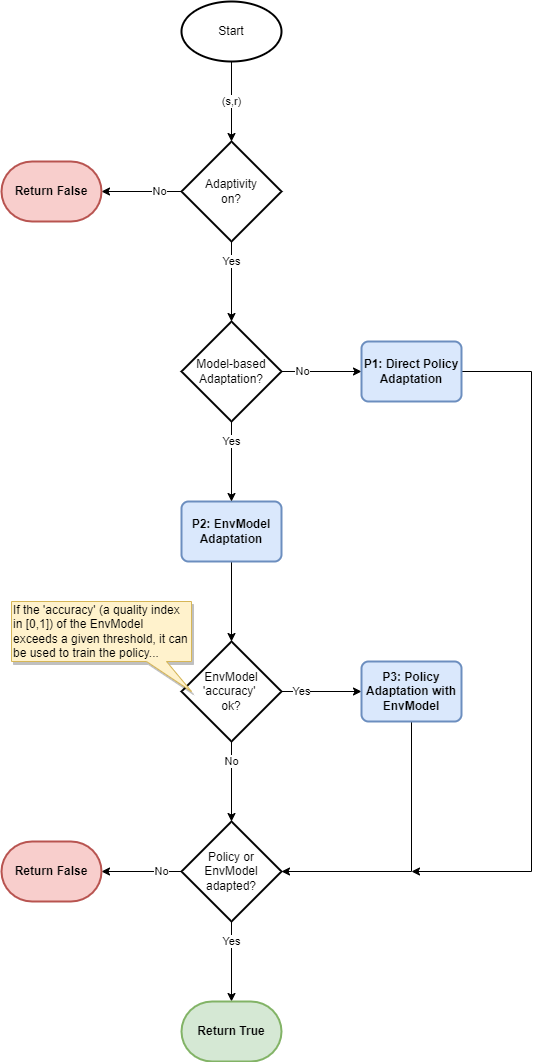

The diagram above was exported from draw.io. Its source (the exported page's mxGraphModel, read from the mxfile embedded in the PNG):
<mxGraphModel dx="1102" dy="977" grid="1" gridSize="10" guides="1" tooltips="1" connect="1" arrows="1" fold="1" page="1" pageScale="1" pageWidth="1169" pageHeight="1654" math="0" shadow="0">
  <root>
    <mxCell id="WIyWlLk6GJQsqaUBKTNV-0" />
    <mxCell id="WIyWlLk6GJQsqaUBKTNV-1" parent="WIyWlLk6GJQsqaUBKTNV-0" />
    <mxCell id="0M0FftbfuR0LJJCFjt2--46" value="(s,r)" style="edgeStyle=orthogonalEdgeStyle;rounded=0;orthogonalLoop=1;jettySize=auto;html=1;" parent="WIyWlLk6GJQsqaUBKTNV-1" source="0M0FftbfuR0LJJCFjt2--0" target="0M0FftbfuR0LJJCFjt2--1" edge="1">
      <mxGeometry relative="1" as="geometry" />
    </mxCell>
    <mxCell id="0M0FftbfuR0LJJCFjt2--0" value="Start" style="strokeWidth=2;html=1;shape=mxgraph.flowchart.start_1;whiteSpace=wrap;" parent="WIyWlLk6GJQsqaUBKTNV-1" vertex="1">
      <mxGeometry x="330" y="40" width="100" height="60" as="geometry" />
    </mxCell>
    <mxCell id="0M0FftbfuR0LJJCFjt2--4" value="No" style="edgeStyle=orthogonalEdgeStyle;rounded=0;orthogonalLoop=1;jettySize=auto;html=1;exitX=0;exitY=0.5;exitDx=0;exitDy=0;exitPerimeter=0;" parent="WIyWlLk6GJQsqaUBKTNV-1" source="0M0FftbfuR0LJJCFjt2--1" target="0M0FftbfuR0LJJCFjt2--3" edge="1">
      <mxGeometry x="-0.4545" relative="1" as="geometry">
        <mxPoint as="offset" />
      </mxGeometry>
    </mxCell>
    <mxCell id="HRx4TnJe2ev7AMMUYJi7-1" value="Yes" style="edgeStyle=orthogonalEdgeStyle;rounded=0;orthogonalLoop=1;jettySize=auto;html=1;" parent="WIyWlLk6GJQsqaUBKTNV-1" source="0M0FftbfuR0LJJCFjt2--1" target="HRx4TnJe2ev7AMMUYJi7-0" edge="1">
      <mxGeometry x="-0.5" relative="1" as="geometry">
        <Array as="points">
          <mxPoint x="380" y="280" />
          <mxPoint x="380" y="280" />
        </Array>
        <mxPoint as="offset" />
      </mxGeometry>
    </mxCell>
    <mxCell id="0M0FftbfuR0LJJCFjt2--1" value="Adaptivity&lt;br&gt;on?" style="strokeWidth=2;html=1;shape=mxgraph.flowchart.decision;whiteSpace=wrap;" parent="WIyWlLk6GJQsqaUBKTNV-1" vertex="1">
      <mxGeometry x="330" y="180" width="100" height="100" as="geometry" />
    </mxCell>
    <mxCell id="0M0FftbfuR0LJJCFjt2--3" value="Return False" style="strokeWidth=2;html=1;shape=mxgraph.flowchart.terminator;whiteSpace=wrap;fillColor=#f8cecc;strokeColor=#b85450;fontStyle=1" parent="WIyWlLk6GJQsqaUBKTNV-1" vertex="1">
      <mxGeometry x="150" y="200" width="100" height="60" as="geometry" />
    </mxCell>
    <mxCell id="7FyrnR_xh-PY1TK31I9B-1" value="Yes" style="edgeStyle=orthogonalEdgeStyle;rounded=0;orthogonalLoop=1;jettySize=auto;html=1;" parent="WIyWlLk6GJQsqaUBKTNV-1" source="0M0FftbfuR0LJJCFjt2--12" target="0M0FftbfuR0LJJCFjt2--16" edge="1">
      <mxGeometry x="-0.5" relative="1" as="geometry">
        <mxPoint as="offset" />
      </mxGeometry>
    </mxCell>
    <mxCell id="7FyrnR_xh-PY1TK31I9B-2" value="No" style="edgeStyle=orthogonalEdgeStyle;rounded=0;orthogonalLoop=1;jettySize=auto;html=1;" parent="WIyWlLk6GJQsqaUBKTNV-1" source="0M0FftbfuR0LJJCFjt2--12" target="0M0FftbfuR0LJJCFjt2--22" edge="1">
      <mxGeometry x="-0.5" relative="1" as="geometry">
        <mxPoint as="offset" />
      </mxGeometry>
    </mxCell>
    <mxCell id="0M0FftbfuR0LJJCFjt2--12" value="EnvModel&lt;br&gt;'accuracy'&amp;nbsp;&lt;br&gt;ok?" style="strokeWidth=2;html=1;shape=mxgraph.flowchart.decision;whiteSpace=wrap;" parent="WIyWlLk6GJQsqaUBKTNV-1" vertex="1">
      <mxGeometry x="330" y="680" width="100" height="100" as="geometry" />
    </mxCell>
    <mxCell id="Lo1CoxUplYBLjsABwJAV-0" value="" style="edgeStyle=orthogonalEdgeStyle;rounded=0;orthogonalLoop=1;jettySize=auto;html=1;" parent="WIyWlLk6GJQsqaUBKTNV-1" source="0M0FftbfuR0LJJCFjt2--14" target="0M0FftbfuR0LJJCFjt2--12" edge="1">
      <mxGeometry relative="1" as="geometry" />
    </mxCell>
    <mxCell id="0M0FftbfuR0LJJCFjt2--14" value="P2: EnvModel&lt;br&gt;Adaptation" style="rounded=1;whiteSpace=wrap;html=1;absoluteArcSize=1;arcSize=14;strokeWidth=2;fillColor=#dae8fc;strokeColor=#6c8ebf;fontStyle=1" parent="WIyWlLk6GJQsqaUBKTNV-1" vertex="1">
      <mxGeometry x="330" y="540" width="100" height="60" as="geometry" />
    </mxCell>
    <mxCell id="7FyrnR_xh-PY1TK31I9B-3" style="edgeStyle=orthogonalEdgeStyle;rounded=0;orthogonalLoop=1;jettySize=auto;html=1;entryX=1;entryY=0.5;entryDx=0;entryDy=0;entryPerimeter=0;" parent="WIyWlLk6GJQsqaUBKTNV-1" source="0M0FftbfuR0LJJCFjt2--16" target="0M0FftbfuR0LJJCFjt2--22" edge="1">
      <mxGeometry relative="1" as="geometry">
        <Array as="points">
          <mxPoint x="560" y="910" />
        </Array>
      </mxGeometry>
    </mxCell>
    <mxCell id="0M0FftbfuR0LJJCFjt2--16" value="P3: Policy Adaptation with EnvModel" style="rounded=1;whiteSpace=wrap;html=1;absoluteArcSize=1;arcSize=14;strokeWidth=2;fontStyle=1;fillColor=#dae8fc;strokeColor=#6c8ebf;" parent="WIyWlLk6GJQsqaUBKTNV-1" vertex="1">
      <mxGeometry x="510" y="700" width="100" height="60" as="geometry" />
    </mxCell>
    <mxCell id="7FyrnR_xh-PY1TK31I9B-4" value="Yes" style="edgeStyle=orthogonalEdgeStyle;rounded=0;orthogonalLoop=1;jettySize=auto;html=1;" parent="WIyWlLk6GJQsqaUBKTNV-1" source="0M0FftbfuR0LJJCFjt2--22" target="0M0FftbfuR0LJJCFjt2--41" edge="1">
      <mxGeometry x="-0.5" relative="1" as="geometry">
        <mxPoint as="offset" />
      </mxGeometry>
    </mxCell>
    <mxCell id="7FyrnR_xh-PY1TK31I9B-5" value="No" style="edgeStyle=orthogonalEdgeStyle;rounded=0;orthogonalLoop=1;jettySize=auto;html=1;" parent="WIyWlLk6GJQsqaUBKTNV-1" source="0M0FftbfuR0LJJCFjt2--22" target="BZtYLOJs1JRZnZQAPjEJ-0" edge="1">
      <mxGeometry x="-0.5" relative="1" as="geometry">
        <mxPoint as="offset" />
      </mxGeometry>
    </mxCell>
    <mxCell id="0M0FftbfuR0LJJCFjt2--22" value="Policy or EnvModel&lt;br&gt;adapted?" style="strokeWidth=2;html=1;shape=mxgraph.flowchart.decision;whiteSpace=wrap;" parent="WIyWlLk6GJQsqaUBKTNV-1" vertex="1">
      <mxGeometry x="330" y="860" width="100" height="100" as="geometry" />
    </mxCell>
    <mxCell id="0M0FftbfuR0LJJCFjt2--41" value="Return True" style="strokeWidth=2;html=1;shape=mxgraph.flowchart.terminator;whiteSpace=wrap;strokeColor=#82b366;fillColor=#d5e8d4;fontStyle=1" parent="WIyWlLk6GJQsqaUBKTNV-1" vertex="1">
      <mxGeometry x="330" y="1040" width="100" height="60" as="geometry" />
    </mxCell>
    <mxCell id="HRx4TnJe2ev7AMMUYJi7-2" value="Yes" style="edgeStyle=orthogonalEdgeStyle;rounded=0;orthogonalLoop=1;jettySize=auto;html=1;exitX=0.5;exitY=1;exitDx=0;exitDy=0;exitPerimeter=0;entryX=0.5;entryY=0;entryDx=0;entryDy=0;" parent="WIyWlLk6GJQsqaUBKTNV-1" source="HRx4TnJe2ev7AMMUYJi7-0" target="0M0FftbfuR0LJJCFjt2--14" edge="1">
      <mxGeometry x="-0.5" relative="1" as="geometry">
        <mxPoint as="offset" />
        <mxPoint x="380" y="540" as="targetPoint" />
      </mxGeometry>
    </mxCell>
    <mxCell id="BZtYLOJs1JRZnZQAPjEJ-10" value="No" style="edgeStyle=orthogonalEdgeStyle;rounded=0;orthogonalLoop=1;jettySize=auto;html=1;" parent="WIyWlLk6GJQsqaUBKTNV-1" source="HRx4TnJe2ev7AMMUYJi7-0" target="BZtYLOJs1JRZnZQAPjEJ-1" edge="1">
      <mxGeometry x="-0.4824" relative="1" as="geometry">
        <mxPoint as="offset" />
      </mxGeometry>
    </mxCell>
    <mxCell id="HRx4TnJe2ev7AMMUYJi7-0" value="Model-based&lt;br&gt;Adaptation?" style="strokeWidth=2;html=1;shape=mxgraph.flowchart.decision;whiteSpace=wrap;" parent="WIyWlLk6GJQsqaUBKTNV-1" vertex="1">
      <mxGeometry x="330" y="360" width="100" height="100" as="geometry" />
    </mxCell>
    <mxCell id="BZtYLOJs1JRZnZQAPjEJ-0" value="Return False" style="strokeWidth=2;html=1;shape=mxgraph.flowchart.terminator;whiteSpace=wrap;fillColor=#f8cecc;strokeColor=#b85450;fontStyle=1" parent="WIyWlLk6GJQsqaUBKTNV-1" vertex="1">
      <mxGeometry x="150" y="880" width="100" height="60" as="geometry" />
    </mxCell>
    <mxCell id="BZtYLOJs1JRZnZQAPjEJ-11" value="" style="edgeStyle=orthogonalEdgeStyle;rounded=0;orthogonalLoop=1;jettySize=auto;html=1;exitX=1;exitY=0.5;exitDx=0;exitDy=0;" parent="WIyWlLk6GJQsqaUBKTNV-1" source="BZtYLOJs1JRZnZQAPjEJ-1" edge="1">
      <mxGeometry relative="1" as="geometry">
        <mxPoint x="560" y="910" as="targetPoint" />
        <Array as="points">
          <mxPoint x="680" y="410" />
          <mxPoint x="680" y="910" />
        </Array>
      </mxGeometry>
    </mxCell>
    <mxCell id="BZtYLOJs1JRZnZQAPjEJ-1" value="P1: Direct Policy Adaptation" style="rounded=1;whiteSpace=wrap;html=1;absoluteArcSize=1;arcSize=14;strokeWidth=2;fontStyle=1;fillColor=#dae8fc;strokeColor=#6c8ebf;" parent="WIyWlLk6GJQsqaUBKTNV-1" vertex="1">
      <mxGeometry x="510" y="380" width="100" height="60" as="geometry" />
    </mxCell>
    <mxCell id="7FyrnR_xh-PY1TK31I9B-6" value="If the 'accuracy' (a quality index in [0,1]) of the EnvModel exceeds a given threshold, it can be used to train the policy..." style="shape=callout;whiteSpace=wrap;html=1;perimeter=calloutPerimeter;size=30;position=0.75;base=20;position2=1;shadow=1;fillColor=#fff2cc;strokeColor=#d6b656;align=left;" parent="WIyWlLk6GJQsqaUBKTNV-1" vertex="1">
      <mxGeometry x="160" y="640" width="180" height="90" as="geometry" />
    </mxCell>
  </root>
</mxGraphModel>